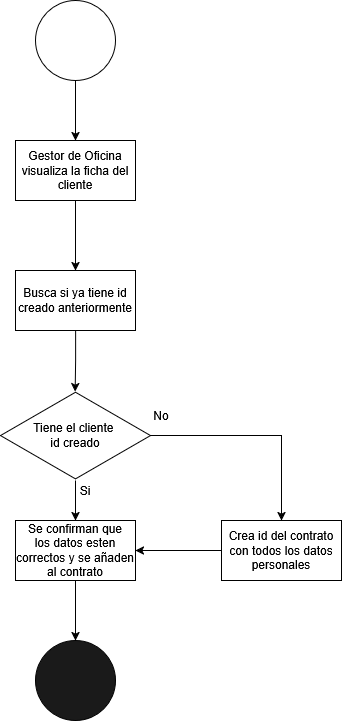

The diagram above was exported from draw.io. Its source (the exported page's mxGraphModel, read from the mxfile embedded in the PNG):
<mxGraphModel dx="1044" dy="535" grid="1" gridSize="10" guides="1" tooltips="1" connect="1" arrows="1" fold="1" page="1" pageScale="1" pageWidth="827" pageHeight="1169" math="0" shadow="0">
  <root>
    <mxCell id="0" />
    <mxCell id="1" parent="0" />
    <mxCell id="tS764vQzGn-JK4g3BwLK-13" style="edgeStyle=orthogonalEdgeStyle;rounded=0;orthogonalLoop=1;jettySize=auto;html=1;entryX=0.5;entryY=0;entryDx=0;entryDy=0;" edge="1" parent="1" source="tS764vQzGn-JK4g3BwLK-1" target="tS764vQzGn-JK4g3BwLK-3">
      <mxGeometry relative="1" as="geometry" />
    </mxCell>
    <mxCell id="tS764vQzGn-JK4g3BwLK-1" value="" style="ellipse;whiteSpace=wrap;html=1;aspect=fixed;" vertex="1" parent="1">
      <mxGeometry x="414" y="20" width="80" height="80" as="geometry" />
    </mxCell>
    <mxCell id="tS764vQzGn-JK4g3BwLK-27" style="edgeStyle=orthogonalEdgeStyle;rounded=0;orthogonalLoop=1;jettySize=auto;html=1;entryX=0.5;entryY=0;entryDx=0;entryDy=0;" edge="1" parent="1" source="tS764vQzGn-JK4g3BwLK-3" target="tS764vQzGn-JK4g3BwLK-26">
      <mxGeometry relative="1" as="geometry" />
    </mxCell>
    <mxCell id="tS764vQzGn-JK4g3BwLK-3" value="&lt;div&gt;Gestor de Oficina&lt;/div&gt;&lt;div&gt;visualiza la ficha del cliente&lt;/div&gt;" style="rounded=0;whiteSpace=wrap;html=1;" vertex="1" parent="1">
      <mxGeometry x="394" y="160" width="120" height="60" as="geometry" />
    </mxCell>
    <mxCell id="tS764vQzGn-JK4g3BwLK-30" style="edgeStyle=orthogonalEdgeStyle;rounded=0;orthogonalLoop=1;jettySize=auto;html=1;entryX=0.5;entryY=0;entryDx=0;entryDy=0;" edge="1" parent="1" source="tS764vQzGn-JK4g3BwLK-8" target="tS764vQzGn-JK4g3BwLK-28">
      <mxGeometry relative="1" as="geometry" />
    </mxCell>
    <mxCell id="tS764vQzGn-JK4g3BwLK-41" style="edgeStyle=orthogonalEdgeStyle;rounded=0;orthogonalLoop=1;jettySize=auto;html=1;entryX=0.5;entryY=0;entryDx=0;entryDy=0;" edge="1" parent="1" source="tS764vQzGn-JK4g3BwLK-8" target="tS764vQzGn-JK4g3BwLK-20">
      <mxGeometry relative="1" as="geometry" />
    </mxCell>
    <mxCell id="tS764vQzGn-JK4g3BwLK-8" value="&lt;div&gt;Tiene el cliente&amp;nbsp;&lt;/div&gt;&lt;div&gt;id creado&lt;/div&gt;" style="html=1;whiteSpace=wrap;aspect=fixed;shape=isoRectangle;" vertex="1" parent="1">
      <mxGeometry x="379" y="410" width="150" height="90" as="geometry" />
    </mxCell>
    <mxCell id="tS764vQzGn-JK4g3BwLK-10" value="" style="ellipse;whiteSpace=wrap;html=1;aspect=fixed;fillColor=#1A1A1A;" vertex="1" parent="1">
      <mxGeometry x="414" y="660" width="80" height="80" as="geometry" />
    </mxCell>
    <mxCell id="tS764vQzGn-JK4g3BwLK-42" style="edgeStyle=orthogonalEdgeStyle;rounded=0;orthogonalLoop=1;jettySize=auto;html=1;entryX=1;entryY=0.5;entryDx=0;entryDy=0;" edge="1" parent="1" source="tS764vQzGn-JK4g3BwLK-20" target="tS764vQzGn-JK4g3BwLK-28">
      <mxGeometry relative="1" as="geometry" />
    </mxCell>
    <mxCell id="tS764vQzGn-JK4g3BwLK-20" value="Crea id del contrato con todos los datos personales" style="rounded=0;whiteSpace=wrap;html=1;" vertex="1" parent="1">
      <mxGeometry x="600" y="540" width="120" height="60" as="geometry" />
    </mxCell>
    <mxCell id="tS764vQzGn-JK4g3BwLK-21" value="Si" style="text;html=1;align=center;verticalAlign=middle;whiteSpace=wrap;rounded=0;" vertex="1" parent="1">
      <mxGeometry x="434" y="495" width="60" height="30" as="geometry" />
    </mxCell>
    <mxCell id="tS764vQzGn-JK4g3BwLK-22" value="No" style="text;html=1;align=center;verticalAlign=middle;whiteSpace=wrap;rounded=0;" vertex="1" parent="1">
      <mxGeometry x="510" y="420" width="60" height="30" as="geometry" />
    </mxCell>
    <mxCell id="tS764vQzGn-JK4g3BwLK-26" value="Busca si ya tiene id creado anteriormente" style="rounded=0;whiteSpace=wrap;html=1;" vertex="1" parent="1">
      <mxGeometry x="394" y="290" width="120" height="60" as="geometry" />
    </mxCell>
    <mxCell id="tS764vQzGn-JK4g3BwLK-37" style="edgeStyle=orthogonalEdgeStyle;rounded=0;orthogonalLoop=1;jettySize=auto;html=1;entryX=0.5;entryY=0;entryDx=0;entryDy=0;" edge="1" parent="1" source="tS764vQzGn-JK4g3BwLK-28" target="tS764vQzGn-JK4g3BwLK-10">
      <mxGeometry relative="1" as="geometry" />
    </mxCell>
    <mxCell id="tS764vQzGn-JK4g3BwLK-28" value="&lt;div&gt;Se confirman que &lt;br&gt;&lt;/div&gt;&lt;div&gt;los datos esten correctos y se añaden al contrato&lt;/div&gt;" style="rounded=0;whiteSpace=wrap;html=1;" vertex="1" parent="1">
      <mxGeometry x="394" y="540" width="120" height="60" as="geometry" />
    </mxCell>
    <mxCell id="tS764vQzGn-JK4g3BwLK-29" style="edgeStyle=orthogonalEdgeStyle;rounded=0;orthogonalLoop=1;jettySize=auto;html=1;entryX=0.497;entryY=0.013;entryDx=0;entryDy=0;entryPerimeter=0;" edge="1" parent="1" source="tS764vQzGn-JK4g3BwLK-26" target="tS764vQzGn-JK4g3BwLK-8">
      <mxGeometry relative="1" as="geometry" />
    </mxCell>
  </root>
</mxGraphModel>